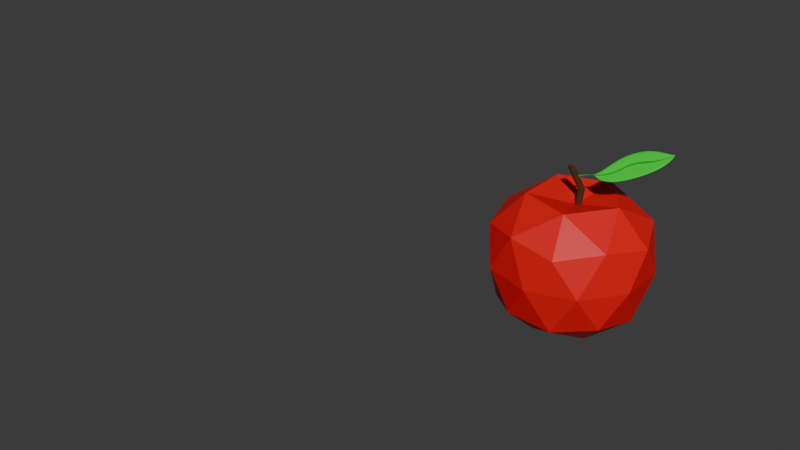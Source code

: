 # Source: Apple.blend  (saved by Blender 4.1.24; exported with 4.5.12 LTS)
import bpy
from mathutils import Matrix  # noqa: F401  (used for matrix-valued properties, if any)

bpy.ops.wm.read_factory_settings(use_empty=True)
scene = bpy.context.scene
scene.name = 'Scene'

# ---- collections
col_collection = bpy.data.collections.new('Collection'); scene.collection.children.link(col_collection)

# ---- materials (node trees are filled in below, after node groups)
mat_material_001 = bpy.data.materials.new('Material.001')
mat_material_001.use_transparent_shadow = False
mat_material_002 = bpy.data.materials.new('Material.002')
mat_material_002.use_transparent_shadow = False
mat_material_003 = bpy.data.materials.new('Material.003')
mat_material_003.use_transparent_shadow = False
mat_material_004 = bpy.data.materials.new('Material.004')
mat_material_004.use_transparent_shadow = False

# ---- material node trees
mat_material_001.use_nodes = True; mat_material_001.node_tree.nodes.clear()
_N = mat_material_001.node_tree.nodes; _L = mat_material_001.node_tree.links
n0 = _N.new('ShaderNodeBsdfPrincipled'); n0.name = 'Principled BSDF'; n0.location = (10, 300)
n0.inputs[0].default_value = (0.8003, 0.005057, 0.007353, 1.0)
n0.inputs[25].default_value = 0.9291
n1 = _N.new('ShaderNodeOutputMaterial'); n1.name = 'Material Output'; n1.location = (300, 300)
_L.new(n0.outputs[0], n1.inputs[0])
n1.is_active_output = True
mat_material_002.use_nodes = True; mat_material_002.node_tree.nodes.clear()
_N = mat_material_002.node_tree.nodes; _L = mat_material_002.node_tree.links
n0 = _N.new('ShaderNodeBsdfPrincipled'); n0.name = 'Principled BSDF'; n0.location = (10, 300)
n0.inputs[0].default_value = (0.06045, 0.0255, 0.0, 1.0)
n0.inputs[2].default_value = 0.9331
n1 = _N.new('ShaderNodeOutputMaterial'); n1.name = 'Material Output'; n1.location = (300, 300)
_L.new(n0.outputs[0], n1.inputs[0])
n1.is_active_output = True
mat_material_003.use_nodes = True; mat_material_003.node_tree.nodes.clear()
_N = mat_material_003.node_tree.nodes; _L = mat_material_003.node_tree.links
n0 = _N.new('ShaderNodeBsdfPrincipled'); n0.name = 'Principled BSDF'; n0.location = (10, 300)
n0.inputs[0].default_value = (0.006159, 0.8005, 0.03208, 1.0)
n1 = _N.new('ShaderNodeOutputMaterial'); n1.name = 'Material Output'; n1.location = (300, 300)
_L.new(n0.outputs[0], n1.inputs[0])
n1.is_active_output = True
mat_material_004.use_nodes = True; mat_material_004.node_tree.nodes.clear()
_N = mat_material_004.node_tree.nodes; _L = mat_material_004.node_tree.links
n0 = _N.new('ShaderNodeBsdfPrincipled'); n0.name = 'Principled BSDF'; n0.location = (10, 300)
n0.inputs[0].default_value = (0.002174, 0.4304, 0.009658, 1.0)
n1 = _N.new('ShaderNodeOutputMaterial'); n1.name = 'Material Output'; n1.location = (300, 300)
_L.new(n0.outputs[0], n1.inputs[0])
n1.is_active_output = True

# ---- world
world_world = bpy.data.worlds.new('World'); scene.world = world_world
world_world.use_nodes = True; world_world.node_tree.nodes.clear()
_N = world_world.node_tree.nodes; _L = world_world.node_tree.links
n0 = _N.new('ShaderNodeOutputWorld'); n0.name = 'World Output'; n0.location = (300, 300)
n1 = _N.new('ShaderNodeBackground'); n1.name = 'Background'; n1.location = (10, 300)
n1.inputs[0].default_value = (0.05088, 0.05088, 0.05088, 1.0)
_L.new(n1.outputs[0], n0.inputs[0])
n0.is_active_output = True
world_world.color = (0.05088, 0.05088, 0.05088)
world_world.use_sun_shadow = False
world_world.sun_shadow_jitter_overblur = 0.0

# ---- meshes
me_icosphere = bpy.data.meshes.new('Icosphere')
me_icosphere.from_pydata([(0.1734, 0.5365, 0.8288), (-0.4573, 0.3316, 0.8288), (-0.4573, -0.3316, 0.8288), (0.5633, 5.561e-09, 0.8288), (0.1734, -0.5365, 0.8288), (0.7385, 0.5365, 0.5197), (-0.2821, 0.8681, 0.5197), (-0.9128, 2.363e-10, 0.5197), (-0.2821, -0.8681, 0.5197), (0.7385, -0.5365, 0.5197), (-1.172e-08, 0.9925, 0.004549), (0.5834, 0.803, 0.004549), (-0.9439, 0.3067, 0.004549), (-0.5834, 0.803, 0.004549), (-0.5834, -0.803, 0.004549), (-0.9439, -0.3067, 0.004549), (0.5834, -0.803, 0.004549), (-1.172e-08, -0.9925, 0.004549), (0.9439, 0.3067, 0.004549), (0.9439, -0.3067, 0.004549), (0.2625, 0.8089, -0.5295), (-0.6873, 0.5003, -0.5295), (-0.1629, 0.5094, -0.7992), (-0.6873, -0.4984, -0.5295), (-0.5262, 0.009365, -0.7953), (0.4249, 0.3184, -0.798), (0.8495, 0.0009641, -0.5295), (0.2625, -0.807, -0.5295), (0.4249, -0.2996, -0.7932), (-0.1629, -0.4906, -0.7915), (-0.006563, 3.971e-08, 0.7017), (0.9598, 2.363e-10, 0.4355), (0.2966, 0.9128, 0.4355), (-0.7765, 0.5641, 0.4355), (-0.7765, -0.5641, 0.4355), (0.2966, -0.9128, 0.4355), (0.7226, 0.5272, -0.4573), (-0.2761, 0.8517, -0.4573), (-0.8933, 0.002108, -0.4573), (-0.2761, -0.8474, -0.4573), (0.7226, -0.5229, -0.4573), (-0.0009185, -0.00058, -0.6907), (0.0, 0.04, 0.3997), (-0.03885, -0.04895, 1.194), (0.007804, 0.03923, 0.3997), (-0.03105, -0.04972, 1.194), (0.01531, 0.03696, 0.3997), (-0.02354, -0.052, 1.194), (0.02222, 0.03326, 0.3997), (-0.01663, -0.05569, 1.194), (0.02828, 0.02828, 0.3997), (-0.01057, -0.06067, 1.194), (0.03326, 0.02222, 0.3997), (-0.005591, -0.06673, 1.194), (0.03696, 0.01531, 0.3997), (-0.001895, -0.07364, 1.194), (0.03923, 0.007804, 0.3997), (0.0003817, -0.08115, 1.194), (0.04, 0.0, 0.3997), (0.00115, -0.08895, 1.194), (0.03923, -0.007804, 0.3997), (0.0003817, -0.09675, 1.194), (0.03696, -0.01531, 0.3997), (-0.001895, -0.1043, 1.194), (0.03326, -0.02222, 0.3997), (-0.005591, -0.1112, 1.194), (0.02828, -0.02828, 0.3997), (-0.01057, -0.1172, 1.194), (0.02222, -0.03326, 0.3997), (-0.01663, -0.1222, 1.194), (0.01531, -0.03696, 0.3997), (-0.02354, -0.1259, 1.194), (0.007804, -0.03923, 0.3997), (-0.03105, -0.1282, 1.194), (0.0, -0.04, 0.3997), (-0.03885, -0.129, 1.194), (-0.007804, -0.03923, 0.3997), (-0.04665, -0.1282, 1.194), (-0.01531, -0.03696, 0.3997), (-0.05416, -0.1259, 1.194), (-0.02222, -0.03326, 0.3997), (-0.06107, -0.1222, 1.194), (-0.02828, -0.02828, 0.3997), (-0.06713, -0.1172, 1.194), (-0.03326, -0.02222, 0.3997), (-0.07211, -0.1112, 1.194), (-0.03696, -0.01531, 0.3997), (-0.0758, -0.1043, 1.194), (-0.03923, -0.007804, 0.3997), (-0.07808, -0.09675, 1.194), (-0.04, 0.0, 0.3997), (-0.07885, -0.08895, 1.194), (-0.03923, 0.007804, 0.3997), (-0.07808, -0.08115, 1.194), (-0.03696, 0.01531, 0.3997), (-0.0758, -0.07364, 1.194), (-0.03326, 0.02222, 0.3997), (-0.07211, -0.06673, 1.194), (-0.02828, 0.02828, 0.3997), (-0.06713, -0.06067, 1.194), (-0.02222, 0.03326, 0.3997), (-0.06107, -0.05569, 1.194), (-0.01531, 0.03696, 0.3997), (-0.05416, -0.052, 1.194), (-0.007804, 0.03923, 0.3997), (-0.04665, -0.04972, 1.194), (0.06548, 0.04, 0.9225), (0.07329, 0.03923, 0.9225), (0.08079, 0.03696, 0.9225), (0.08771, 0.03326, 0.9225), (0.09377, 0.02828, 0.9225), (0.09874, 0.02222, 0.9225), (0.1024, 0.01531, 0.9225), (0.1047, 0.007804, 0.9225), (0.1055, 3.793e-08, 0.9225), (0.1047, -0.007804, 0.9225), (0.1024, -0.01531, 0.9225), (0.09874, -0.02222, 0.9225), (0.09377, -0.02828, 0.9225), (0.08771, -0.03326, 0.9225), (0.08079, -0.03696, 0.9225), (0.07329, -0.03923, 0.9225), (0.06548, -0.04, 0.9225), (0.05768, -0.03923, 0.9225), (0.05018, -0.03696, 0.9225), (0.04326, -0.03326, 0.9225), (0.0372, -0.02828, 0.9225), (0.03223, -0.02222, 0.9225), (0.02853, -0.01531, 0.9225), (0.02625, -0.007804, 0.9225), (0.02548, 3.793e-08, 0.9225), (0.02625, 0.007804, 0.9225), (0.02853, 0.01531, 0.9225), (0.03223, 0.02222, 0.9225), (0.0372, 0.02828, 0.9225), (0.04326, 0.03326, 0.9225), (0.05018, 0.03696, 0.9225), (0.05768, 0.03923, 0.9225)], [], [(28, 40, 27), (29, 28, 27), (29, 27, 39), (28, 41, 25), (26, 28, 25), (26, 25, 36), (29, 39, 23), (24, 29, 23), (24, 23, 38), (24, 38, 21), (22, 24, 21), (22, 21, 37), (22, 37, 20), (25, 22, 20), (25, 20, 36), (26, 36, 18), (19, 26, 18), (19, 18, 31), (27, 40, 16), (17, 27, 16), (17, 16, 35), (23, 39, 14), (15, 23, 14), (15, 14, 34), (21, 38, 12), (13, 21, 12), (13, 12, 33), (20, 37, 10), (11, 20, 10), (11, 10, 32), (19, 31, 9), (16, 19, 9), (16, 9, 35), (17, 35, 8), (14, 17, 8), (14, 8, 34), (15, 34, 7), (12, 15, 7), (12, 7, 33), (13, 33, 6), (10, 13, 6), (10, 6, 32), (11, 32, 5), (18, 11, 5), (18, 5, 31), (9, 31, 3), (4, 9, 3), (4, 3, 30), (8, 35, 4), (2, 8, 4), (2, 4, 30), (7, 34, 2), (1, 7, 2), (1, 2, 30), (6, 33, 1), (0, 6, 1), (0, 1, 30), (5, 32, 0), (3, 5, 0), (3, 0, 30), (31, 5, 3), (32, 6, 0), (33, 7, 1), (34, 8, 2), (35, 9, 4), (36, 11, 18), (37, 13, 10), (38, 15, 12), (39, 17, 14), (40, 19, 16), (36, 20, 11), (37, 21, 13), (38, 23, 15), (39, 27, 17), (40, 26, 19), (41, 22, 25), (41, 24, 22), (41, 29, 24), (40, 28, 26), (41, 28, 29), (106, 43, 45, 107), (107, 45, 47, 108), (108, 47, 49, 109), (109, 49, 51, 110), (110, 51, 53, 111), (111, 53, 55, 112), (112, 55, 57, 113), (113, 57, 59, 114), (114, 59, 61, 115), (115, 61, 63, 116), (116, 63, 65, 117), (117, 65, 67, 118), (118, 67, 69, 119), (119, 69, 71, 120), (120, 71, 73, 121), (121, 73, 75, 122), (122, 75, 77, 123), (123, 77, 79, 124), (124, 79, 81, 125), (125, 81, 83, 126), (126, 83, 85, 127), (127, 85, 87, 128), (128, 87, 89, 129), (129, 89, 91, 130), (130, 91, 93, 131), (131, 93, 95, 132), (132, 95, 97, 133), (133, 97, 99, 134), (134, 99, 101, 135), (135, 101, 103, 136), (45, 43, 105, 103, 101, 99, 97, 95, 93, 91, 89, 87, 85, 83, 81, 79, 77, 75, 73, 71, 69, 67, 65, 63, 61, 59, 57, 55, 53, 51, 49, 47), (136, 103, 105, 137), (137, 105, 43, 106), (42, 44, 46, 48, 50, 52, 54, 56, 58, 60, 62, 64, 66, 68, 70, 72, 74, 76, 78, 80, 82, 84, 86, 88, 90, 92, 94, 96, 98, 100, 102, 104), (104, 137, 106, 42), (102, 136, 137, 104), (100, 135, 136, 102), (98, 134, 135, 100), (96, 133, 134, 98), (94, 132, 133, 96), (92, 131, 132, 94), (90, 130, 131, 92), (88, 129, 130, 90), (86, 128, 129, 88), (84, 127, 128, 86), (82, 126, 127, 84), (80, 125, 126, 82), (78, 124, 125, 80), (76, 123, 124, 78), (74, 122, 123, 76), (72, 121, 122, 74), (70, 120, 121, 72), (68, 119, 120, 70), (66, 118, 119, 68), (64, 117, 118, 66), (62, 116, 117, 64), (60, 115, 116, 62), (58, 114, 115, 60), (56, 113, 114, 58), (54, 112, 113, 56), (52, 111, 112, 54), (50, 110, 111, 52), (48, 109, 110, 50), (46, 108, 109, 48), (44, 107, 108, 46), (42, 106, 107, 44)])
me_icosphere.polygons.foreach_set('material_index', [0, 0, 0, 0, 0, 0, 0, 0, 0, 0, 0, 0, 0, 0, 0, 0, 0, 0, 0, 0, 0, 0, 0, 0, 0, 0, 0, 0, 0, 0, 0, 0, 0, 0, 0, 0, 0, 0, 0, 0, 0, 0, 0, 0, 0, 0, 0, 0, 0, 0, 0, 0, 0, 0, 0, 0, 0, 0, 0, 0, 0, 0, 0, 0, 0, 0, 0, 0, 0, 0, 0, 0, 0, 0, 0, 0, 0, 0, 0, 0, 1, 1, 1, 1, 1, 1, 1, 1, 1, 1, 1, 1, 1, 1, 1, 1, 1, 1, 1, 1, 1, 1, 1, 1, 1, 1, 1, 1, 1, 1, 1, 1, 1, 1, 1, 1, 1, 1, 1, 1, 1, 1, 1, 1, 1, 1, 1, 1, 1, 1, 1, 1, 1, 1, 1, 1, 1, 1, 1, 1, 1, 1, 1, 1, 1, 1])
_uv = me_icosphere.uv_layers.new(name='UVMap')
_uv.uv.foreach_set('vector', [0.2273, 0.07873, 0.2727, 0.1575, 0.1818, 0.1575, 0.1364, 0.07873, 0.2273, 0.07873, 0.1818, 0.1575, 0.1364, 0.07873, 0.1818, 0.1575, 0.09091, 0.1575, 0.3182, 0.07873, 0.3636, 0.0, 0.4091, 0.07873, 0.3636, 0.1575, 0.3182, 0.07873, 0.4091, 0.07873, 0.3636, 0.1575, 0.4091, 0.07873, 0.4545, 0.1575, 0.9545, 0.07873, 1.0, 0.1575, 0.9091, 0.1575, 0.8636, 0.07873, 0.9545, 0.07873, 0.9091, 0.1575, 0.8636, 0.07873, 0.9091, 0.1575, 0.8182, 0.1575, 0.7727, 0.07873, 0.8182, 0.1575, 0.7273, 0.1575, 0.6818, 0.07873, 0.7727, 0.07873, 0.7273, 0.1575, 0.6818, 0.07873, 0.7273, 0.1575, 0.6364, 0.1575, 0.5909, 0.07873, 0.6364, 0.1575, 0.5455, 0.1575, 0.5, 0.07873, 0.5909, 0.07873, 0.5455, 0.1575, 0.5, 0.07873, 0.5455, 0.1575, 0.4545, 0.1575, 0.3636, 0.1575, 0.4545, 0.1575, 0.4091, 0.2362, 0.3182, 0.2362, 0.3636, 0.1575, 0.4091, 0.2362, 0.3182, 0.2362, 0.4091, 0.2362, 0.3636, 0.3149, 0.1818, 0.1575, 0.2727, 0.1575, 0.2273, 0.2362, 0.1364, 0.2362, 0.1818, 0.1575, 0.2273, 0.2362, 0.1364, 0.2362, 0.2273, 0.2362, 0.1818, 0.3149, 0.9091, 0.1575, 1.0, 0.1575, 0.9545, 0.2362, 0.8636, 0.2362, 0.9091, 0.1575, 0.9545, 0.2362, 0.8636, 0.2362, 0.9545, 0.2362, 0.9091, 0.3149, 0.7273, 0.1575, 0.8182, 0.1575, 0.7727, 0.2362, 0.6818, 0.2362, 0.7273, 0.1575, 0.7727, 0.2362, 0.6818, 0.2362, 0.7727, 0.2362, 0.7273, 0.3149, 0.5455, 0.1575, 0.6364, 0.1575, 0.5909, 0.2362, 0.5, 0.2362, 0.5455, 0.1575, 0.5909, 0.2362, 0.5, 0.2362, 0.5909, 0.2362, 0.5455, 0.3149, 0.3182, 0.2362, 0.3636, 0.3149, 0.2727, 0.3149, 0.2273, 0.2362, 0.3182, 0.2362, 0.2727, 0.3149, 0.2273, 0.2362, 0.2727, 0.3149, 0.1818, 0.3149, 0.1364, 0.2362, 0.1818, 0.3149, 0.09091, 0.3149, 0.04546, 0.2362, 0.1364, 0.2362, 0.09091, 0.3149, 0.04546, 0.2362, 0.09091, 0.3149, 0.0, 0.3149, 0.8636, 0.2362, 0.9091, 0.3149, 0.8182, 0.3149, 0.7727, 0.2362, 0.8636, 0.2362, 0.8182, 0.3149, 0.7727, 0.2362, 0.8182, 0.3149, 0.7273, 0.3149, 0.6818, 0.2362, 0.7273, 0.3149, 0.6364, 0.3149, 0.5909, 0.2362, 0.6818, 0.2362, 0.6364, 0.3149, 0.5909, 0.2362, 0.6364, 0.3149, 0.5455, 0.3149, 0.5, 0.2362, 0.5455, 0.3149, 0.4545, 0.3149, 0.4091, 0.2362, 0.5, 0.2362, 0.4545, 0.3149, 0.4091, 0.2362, 0.4545, 0.3149, 0.3636, 0.3149, 0.2727, 0.3149, 0.3636, 0.3149, 0.3182, 0.3937, 0.2273, 0.3937, 0.2727, 0.3149, 0.3182, 0.3937, 0.2273, 0.3937, 0.3182, 0.3937, 0.2727, 0.4724, 0.09091, 0.3149, 0.1818, 0.3149, 0.1364, 0.3937, 0.04546, 0.3937, 0.09091, 0.3149, 0.1364, 0.3937, 0.04546, 0.3937, 0.1364, 0.3937, 0.09091, 0.4724, 0.8182, 0.3149, 0.9091, 0.3149, 0.8636, 0.3937, 0.7727, 0.3937, 0.8182, 0.3149, 0.8636, 0.3937, 0.7727, 0.3937, 0.8636, 0.3937, 0.8182, 0.4724, 0.6364, 0.3149, 0.7273, 0.3149, 0.6818, 0.3937, 0.5909, 0.3937, 0.6364, 0.3149, 0.6818, 0.3937, 0.5909, 0.3937, 0.6818, 0.3937, 0.6364, 0.4724, 0.4545, 0.3149, 0.5455, 0.3149, 0.5, 0.3937, 0.4091, 0.3937, 0.4545, 0.3149, 0.5, 0.3937, 0.4091, 0.3937, 0.5, 0.3937, 0.4545, 0.4724, 0.3636, 0.3149, 0.4545, 0.3149, 0.4091, 0.3937, 0.5455, 0.3149, 0.6364, 0.3149, 0.5909, 0.3937, 0.7273, 0.3149, 0.8182, 0.3149, 0.7727, 0.3937, 0.0, 0.3149, 0.09091, 0.3149, 0.04546, 0.3937, 0.1818, 0.3149, 0.2727, 0.3149, 0.2273, 0.3937, 0.4545, 0.1575, 0.5, 0.2362, 0.4091, 0.2362, 0.6364, 0.1575, 0.6818, 0.2362, 0.5909, 0.2362, 0.8182, 0.1575, 0.8636, 0.2362, 0.7727, 0.2362, 0.09091, 0.1575, 0.1364, 0.2362, 0.04546, 0.2362, 0.2727, 0.1575, 0.3182, 0.2362, 0.2273, 0.2362, 0.4545, 0.1575, 0.5455, 0.1575, 0.5, 0.2362, 0.6364, 0.1575, 0.7273, 0.1575, 0.6818, 0.2362, 0.8182, 0.1575, 0.9091, 0.1575, 0.8636, 0.2362, 0.09091, 0.1575, 0.1818, 0.1575, 0.1364, 0.2362, 0.2727, 0.1575, 0.3636, 0.1575, 0.3182, 0.2362, 0.5455, 0.0, 0.5909, 0.07873, 0.5, 0.07873, 0.7273, 0.0, 0.7727, 0.07873, 0.6818, 0.07873, 0.9091, 0.0, 0.9545, 0.07873, 0.8636, 0.07873, 0.2727, 0.1575, 0.3182, 0.07873, 0.3636, 0.1575, 0.1818, 0.0, 0.2273, 0.07873, 0.1364, 0.07873, 1.0, 0.9112, 1.0, 1.0, 0.9688, 1.0, 0.9688, 0.9112, 0.9688, 0.9112, 0.9688, 1.0, 0.9375, 1.0, 0.9375, 0.9112, 0.9375, 0.9112, 0.9375, 1.0, 0.9062, 1.0, 0.9062, 0.9112, 0.9062, 0.9112, 0.9062, 1.0, 0.875, 1.0, 0.875, 0.9112, 0.875, 0.9112, 0.875, 1.0, 0.8438, 1.0, 0.8438, 0.9112, 0.8438, 0.9112, 0.8438, 1.0, 0.8125, 1.0, 0.8125, 0.9112, 0.8125, 0.9112, 0.8125, 1.0, 0.7812, 1.0, 0.7812, 0.9112, 0.7812, 0.9112, 0.7812, 1.0, 0.75, 1.0, 0.75, 0.9112, 0.75, 0.9112, 0.75, 1.0, 0.7188, 1.0, 0.7188, 0.9112, 0.7188, 0.9112, 0.7188, 1.0, 0.6875, 1.0, 0.6875, 0.9112, 0.6875, 0.9112, 0.6875, 1.0, 0.6562, 1.0, 0.6562, 0.9112, 0.6562, 0.9112, 0.6562, 1.0, 0.625, 1.0, 0.625, 0.9112, 0.625, 0.9112, 0.625, 1.0, 0.5938, 1.0, 0.5938, 0.9112, 0.5938, 0.9112, 0.5938, 1.0, 0.5625, 1.0, 0.5625, 0.9112, 0.5625, 0.9112, 0.5625, 1.0, 0.5312, 1.0, 0.5312, 0.9112, 0.5312, 0.9112, 0.5312, 1.0, 0.5, 1.0, 0.5, 0.9112, 0.5, 0.9112, 0.5, 1.0, 0.4688, 1.0, 0.4688, 0.9112, 0.4688, 0.9112, 0.4688, 1.0, 0.4375, 1.0, 0.4375, 0.9112, 0.4375, 0.9112, 0.4375, 1.0, 0.4062, 1.0, 0.4062, 0.9112, 0.4062, 0.9112, 0.4062, 1.0, 0.375, 1.0, 0.375, 0.9112, 0.375, 0.9112, 0.375, 1.0, 0.3438, 1.0, 0.3438, 0.9112, 0.3438, 0.9112, 0.3438, 1.0, 0.3125, 1.0, 0.3125, 0.9112, 0.3125, 0.9112, 0.3125, 1.0, 0.2812, 1.0, 0.2812, 0.9112, 0.2812, 0.9112, 0.2812, 1.0, 0.25, 1.0, 0.25, 0.9112, 0.25, 0.9112, 0.25, 1.0, 0.2188, 1.0, 0.2188, 0.9112, 0.2188, 0.9112, 0.2188, 1.0, 0.1875, 1.0, 0.1875, 0.9112, 0.1875, 0.9112, 0.1875, 1.0, 0.1562, 1.0, 0.1562, 0.9112, 0.1562, 0.9112, 0.1562, 1.0, 0.125, 1.0, 0.125, 0.9112, 0.125, 0.9112, 0.125, 1.0, 0.09375, 1.0, 0.09375, 0.9112, 0.09375, 0.9112, 0.09375, 1.0, 0.0625, 1.0, 0.0625, 0.9112, 0.2968, 0.4854, 0.25, 0.49, 0.2032, 0.4854, 0.1582, 0.4717, 0.1167, 0.4496, 0.08029, 0.4197, 0.05045, 0.3833, 0.02827, 0.3418, 0.01461, 0.2968, 0.01, 0.25, 0.01461, 0.2032, 0.02827, 0.1582, 0.05045, 0.1167, 0.08029, 0.08029, 0.1167, 0.05045, 0.1582, 0.02827, 0.2032, 0.01461, 0.25, 0.01, 0.2968, 0.01461, 0.3418, 0.02827, 0.3833, 0.05045, 0.4197, 0.08029, 0.4496, 0.1167, 0.4717, 0.1582, 0.4854, 0.2032, 0.49, 0.25, 0.4854, 0.2968, 0.4717, 0.3418, 0.4496, 0.3833, 0.4197, 0.4197, 0.3833, 0.4496, 0.3418, 0.4717, 0.0625, 0.9112, 0.0625, 1.0, 0.03125, 1.0, 0.03125, 0.9112, 0.03125, 0.9112, 0.03125, 1.0, 0.0, 1.0, 0.0, 0.9112, 0.75, 0.49, 0.7968, 0.4854, 0.8418, 0.4717, 0.8833, 0.4496, 0.9197, 0.4197, 0.9496, 0.3833, 0.9717, 0.3418, 0.9854, 0.2968, 0.99, 0.25, 0.9854, 0.2032, 0.9717, 0.1582, 0.9496, 0.1167, 0.9197, 0.08029, 0.8833, 0.05045, 0.8418, 0.02827, 0.7968, 0.01461, 0.75, 0.01, 0.7032, 0.01461, 0.6582, 0.02827, 0.6167, 0.05045, 0.5803, 0.08029, 0.5504, 0.1167, 0.5283, 0.1582, 0.5146, 0.2032, 0.51, 0.25, 0.5146, 0.2968, 0.5283, 0.3418, 0.5504, 0.3833, 0.5803, 0.4197, 0.6167, 0.4496, 0.6582, 0.4717, 0.7032, 0.4854, 0.03125, 0.5, 0.03125, 0.9112, 0.0, 0.9112, 0.0, 0.5, 0.0625, 0.5, 0.0625, 0.9112, 0.03125, 0.9112, 0.03125, 0.5, 0.09375, 0.5, 0.09375, 0.9112, 0.0625, 0.9112, 0.0625, 0.5, 0.125, 0.5, 0.125, 0.9112, 0.09375, 0.9112, 0.09375, 0.5, 0.1562, 0.5, 0.1562, 0.9112, 0.125, 0.9112, 0.125, 0.5, 0.1875, 0.5, 0.1875, 0.9112, 0.1562, 0.9112, 0.1562, 0.5, 0.2188, 0.5, 0.2188, 0.9112, 0.1875, 0.9112, 0.1875, 0.5, 0.25, 0.5, 0.25, 0.9112, 0.2188, 0.9112, 0.2188, 0.5, 0.2812, 0.5, 0.2812, 0.9112, 0.25, 0.9112, 0.25, 0.5, 0.3125, 0.5, 0.3125, 0.9112, 0.2812, 0.9112, 0.2812, 0.5, 0.3438, 0.5, 0.3438, 0.9112, 0.3125, 0.9112, 0.3125, 0.5, 0.375, 0.5, 0.375, 0.9112, 0.3438, 0.9112, 0.3438, 0.5, 0.4062, 0.5, 0.4062, 0.9112, 0.375, 0.9112, 0.375, 0.5, 0.4375, 0.5, 0.4375, 0.9112, 0.4062, 0.9112, 0.4062, 0.5, 0.4688, 0.5, 0.4688, 0.9112, 0.4375, 0.9112, 0.4375, 0.5, 0.5, 0.5, 0.5, 0.9112, 0.4688, 0.9112, 0.4688, 0.5, 0.5312, 0.5, 0.5312, 0.9112, 0.5, 0.9112, 0.5, 0.5, 0.5625, 0.5, 0.5625, 0.9112, 0.5312, 0.9112, 0.5312, 0.5, 0.5938, 0.5, 0.5938, 0.9112, 0.5625, 0.9112, 0.5625, 0.5, 0.625, 0.5, 0.625, 0.9112, 0.5938, 0.9112, 0.5938, 0.5, 0.6562, 0.5, 0.6562, 0.9112, 0.625, 0.9112, 0.625, 0.5, 0.6875, 0.5, 0.6875, 0.9112, 0.6562, 0.9112, 0.6562, 0.5, 0.7188, 0.5, 0.7188, 0.9112, 0.6875, 0.9112, 0.6875, 0.5, 0.75, 0.5, 0.75, 0.9112, 0.7188, 0.9112, 0.7188, 0.5, 0.7812, 0.5, 0.7812, 0.9112, 0.75, 0.9112, 0.75, 0.5, 0.8125, 0.5, 0.8125, 0.9112, 0.7812, 0.9112, 0.7812, 0.5, 0.8438, 0.5, 0.8438, 0.9112, 0.8125, 0.9112, 0.8125, 0.5, 0.875, 0.5, 0.875, 0.9112, 0.8438, 0.9112, 0.8438, 0.5, 0.9062, 0.5, 0.9062, 0.9112, 0.875, 0.9112, 0.875, 0.5, 0.9375, 0.5, 0.9375, 0.9112, 0.9062, 0.9112, 0.9062, 0.5, 0.9688, 0.5, 0.9688, 0.9112, 0.9375, 0.9112, 0.9375, 0.5, 1.0, 0.5, 1.0, 0.9112, 0.9688, 0.9112, 0.9688, 0.5])
me_icosphere.materials.append(mat_material_001)
me_icosphere.materials.append(mat_material_002)
me_icosphere.update()

# ---- curves / text
cu_nurbspath = bpy.data.curves.new('NurbsPath', 'CURVE')
cu_nurbspath.dimensions = '3D'
_sp = cu_nurbspath.splines.new('NURBS'); _sp.points.add(4)
_sp.points.foreach_set('co', [-2.0, 0.0, 0.0, 1.0, -0.99, -0.57, 0.0, 1.0, 0.02, 0.49, 0.0, 1.0, 1.05, -0.36, 0.0, 1.0, 2.0, 0.0, 0.0, 1.0])
_sp.points.foreach_set('radius', [0.009321, 1.0, 1.0, 1.0, 0.009321])
_sp.order_u = 5
_sp.order_v = 0
_sp.use_endpoint_u = True
cu_nurbspath.materials.append(mat_material_003)
cu_nurbspath.use_path = True
cu_nurbspath.bevel_mode = 'OBJECT'
cu_nurbspath.bevel_depth = 0.01
cu_nurbspath.fill_mode = 'FULL'
cu_b_ziercircle = bpy.data.curves.new('BézierCircle', 'CURVE')
cu_b_ziercircle.dimensions = '3D'
_sp = cu_b_ziercircle.splines.new('BEZIER'); _sp.bezier_points.add(3)
_sp.bezier_points.foreach_set('co', [-1.0, 0.0, 0.0, 3.473e-07, 0.02882, 0.0, 1.0, 0.0, 0.0, 3.473e-07, -0.09657, 0.0])
_sp.bezier_points.foreach_set('handle_left', [-1.0, -0.1179, 0.0, -0.3906, 0.02882, 0.0, 1.0, 0.11, 0.0, 0.3922, -0.09657, 0.0])
_sp.bezier_points.foreach_set('handle_right', [-1.0, 0.1179, 0.0, 0.3906, 0.02882, 0.0, 1.0, -0.11, 0.0, -0.3922, -0.09657, 0.0])
for _p, _l, _r in zip(_sp.bezier_points, ['ALIGNED', 'AUTO', 'ALIGNED', 'AUTO'], ['ALIGNED', 'AUTO', 'ALIGNED', 'AUTO']): _p.handle_left_type = _l; _p.handle_right_type = _r
_sp.order_u = 0
_sp.order_v = 0
_sp.use_cyclic_u = True
cu_b_ziercircle.use_path = True
cu_b_ziercircle.fill_mode = 'FULL'
cu_nurbspath_004 = bpy.data.curves.new('NurbsPath.004', 'CURVE')
cu_nurbspath_004.dimensions = '3D'
_sp = cu_nurbspath_004.splines.new('NURBS'); _sp.points.add(6)
_sp.points.foreach_set('co', [-2.996, 0.1637, -0.02723, 1.0, -2.372, 0.1187, -0.01624, 1.0, -2.0, 0.0, 0.0, 1.0, -0.99, -0.57, 0.0, 1.0, 0.1171, 0.4099, 0.0, 1.0, 0.9529, -0.2799, 0.0, 1.0, 2.0, 0.0, 0.0, 1.0])
_sp.points.foreach_set('radius', [0.9028, 0.2423, 0.2423, 1.0, 1.0, 1.0, 0.009321])
_sp.order_u = 5
_sp.order_v = 0
_sp.use_endpoint_u = True
cu_nurbspath_004.materials.append(mat_material_004)
cu_nurbspath_004.use_path = True
cu_nurbspath_004.bevel_depth = 0.06
cu_nurbspath_004.fill_mode = 'FULL'

# ---- objects
ob_icosphere = bpy.data.objects.new('Icosphere', me_icosphere)
ob_nurbspath = bpy.data.objects.new('NurbsPath', cu_nurbspath)
ob_b_ziercircle = bpy.data.objects.new('BézierCircle', cu_b_ziercircle)
ob_nurbspath_001 = bpy.data.objects.new('NurbsPath.001', cu_nurbspath_004)

# ---- transforms, parenting, visibility, modifiers, constraints
ob_icosphere.location = (0.0, 0.0, 0.0)
ob_nurbspath.location = (0.6455, 0.07423, 1.347)
ob_nurbspath.rotation_euler = (0.6286, -0.434, 0.2427)
ob_nurbspath.scale = (0.2363, 0.2363, 0.2363)
ob_b_ziercircle.location = (-2.499, -3.021, -0.03888)
ob_b_ziercircle.scale = (0.7873, 0.7873, 0.7873)
ob_nurbspath_001.location = (0.6455, 0.07423, 1.347)
ob_nurbspath_001.rotation_euler = (0.6286, -0.434, 0.2427)
ob_nurbspath_001.scale = (0.2363, 0.2363, 0.2363)
cu_nurbspath.bevel_object = ob_b_ziercircle
cu_nurbspath_004.bevel_object = ob_b_ziercircle

# ---- collection membership
col_collection.objects.link(ob_icosphere)
col_collection.objects.link(ob_nurbspath)
col_collection.objects.link(ob_b_ziercircle)
col_collection.objects.link(ob_nurbspath_001)

# ---- scene / render settings (as saved in the file)
scene.frame_start = 1; scene.frame_end = 250; scene.frame_set(1)
scene.render.engine = 'BLENDER_EEVEE_NEXT'
scene.cycles.sampling_pattern = 'TABULATED_SOBOL'
scene.eevee.ray_tracing_options.trace_max_roughness = 0.0
bpy.context.view_layer.update()

# ---- added for rendering (the .blend has no active camera and no usable light): camera, sun
cam_auto = bpy.data.cameras.new('AutoCamera')
cam_auto.lens = 50.0
cam_auto.sensor_width = 36.0
cam_auto.clip_end = 1000.0
ob_auto_camera = bpy.data.objects.new('AutoCamera', cam_auto)
scene.collection.objects.link(ob_auto_camera)
ob_auto_camera.location = (5.76394, -10.0403, 6.27239)
ob_auto_camera.rotation_euler = (1.09748, -7.21219e-08, 0.694738)
scene.camera = ob_auto_camera
light_auto_sun = bpy.data.lights.new('AutoSun', 'SUN')
light_auto_sun.energy = 3.0
light_auto_sun.angle = 0.0523599
ob_auto_sun = bpy.data.objects.new('AutoSun', light_auto_sun)
scene.collection.objects.link(ob_auto_sun)
ob_auto_sun.rotation_euler = (0.872665, 0.174533, 0.523599)
bpy.context.view_layer.update()
